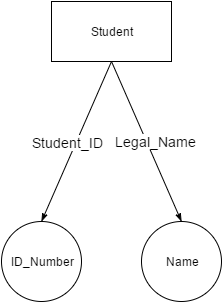

The diagram above was exported from draw.io. Its source (the exported page's mxGraphModel, read from the mxfile embedded in the PNG):
<mxGraphModel dx="872" dy="457" grid="1" gridSize="10" guides="1" tooltips="1" connect="1" arrows="1" fold="1" page="1" pageScale="1" pageWidth="826" pageHeight="1169" background="#ffffff" math="0" shadow="0">
  <root>
    <mxCell id="0" />
    <mxCell id="1" parent="0" />
    <mxCell id="29" style="edgeStyle=none;rounded=0;html=1;jettySize=auto;orthogonalLoop=1;endArrow=none;endFill=0;entryX=0.5;entryY=1;startArrow=classicThin;startFill=1;exitX=0.5;exitY=0;" parent="1" source="34" target="33" edge="1">
      <mxGeometry x="130" y="200" as="geometry">
        <mxPoint x="60" y="270" as="sourcePoint" />
      </mxGeometry>
    </mxCell>
    <mxCell id="30" value="&lt;font style=&quot;font-size: 14px&quot;&gt;Student_ID&lt;/font&gt;" style="text;html=1;resizable=0;points=[];align=center;verticalAlign=middle;labelBackgroundColor=#ffffff;" parent="29" vertex="1" connectable="0">
      <mxGeometry x="0.2178" y="2" relative="1" as="geometry">
        <mxPoint x="-15" y="18" as="offset" />
      </mxGeometry>
    </mxCell>
    <mxCell id="31" style="edgeStyle=none;rounded=0;html=1;entryX=0.5;entryY=1;endArrow=none;endFill=0;jettySize=auto;orthogonalLoop=1;startArrow=classicThin;startFill=1;exitX=0.5;exitY=0;" parent="1" source="35" target="33" edge="1">
      <mxGeometry x="190" y="200" as="geometry">
        <mxPoint x="280" y="250" as="sourcePoint" />
      </mxGeometry>
    </mxCell>
    <mxCell id="32" value="&lt;font style=&quot;font-size: 14px&quot;&gt;Legal_Name&lt;/font&gt;" style="text;html=1;resizable=0;points=[];align=center;verticalAlign=middle;labelBackgroundColor=#ffffff;" parent="31" vertex="1" connectable="0">
      <mxGeometry x="0.2932" y="1" relative="1" as="geometry">
        <mxPoint x="20" y="23" as="offset" />
      </mxGeometry>
    </mxCell>
    <mxCell id="33" value="Student" style="whiteSpace=wrap;html=1;" parent="1" vertex="1">
      <mxGeometry x="130" y="140" width="120" height="60" as="geometry" />
    </mxCell>
    <mxCell id="34" value="ID_Number" style="ellipse;whiteSpace=wrap;html=1;aspect=fixed;strokeWidth=1;" parent="1" vertex="1">
      <mxGeometry x="80" y="360" width="80" height="80" as="geometry" />
    </mxCell>
    <mxCell id="35" value="Name" style="ellipse;whiteSpace=wrap;html=1;aspect=fixed;strokeWidth=1;" parent="1" vertex="1">
      <mxGeometry x="220" y="360" width="80" height="80" as="geometry" />
    </mxCell>
  </root>
</mxGraphModel>